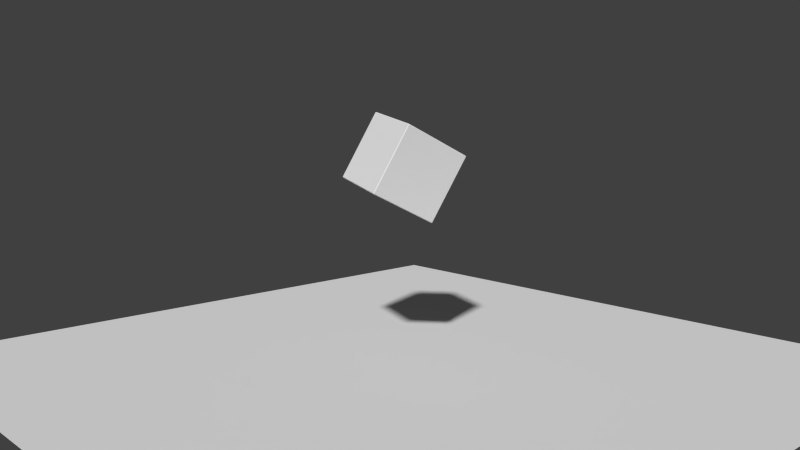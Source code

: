# Source: startup.blend  (saved by Blender 2.69.0; exported with 4.5.12 LTS)
import bpy
from mathutils import Matrix  # noqa: F401  (used for matrix-valued properties, if any)

bpy.ops.wm.read_factory_settings(use_empty=True)
scene = bpy.context.scene
scene.name = 'Scene'

# ---- collections
col_collection_1 = bpy.data.collections.new('Collection 1'); scene.collection.children.link(col_collection_1)
col_collection_20 = bpy.data.collections.new('Collection 20'); scene.collection.children.link(col_collection_20)

# ---- materials (node trees are filled in below, after node groups)
mat_material = bpy.data.materials.new('Material')
mat_material.alpha_threshold = 0.0
mat_material.use_transparent_shadow = False
mat_material.roughness = 0.5
mat_material.line_color = (0.0, 0.0, 0.0, 1.0)

# ---- material node trees

# ---- world
world_world = bpy.data.worlds.new('World'); scene.world = world_world
world_world.color = (0.05088, 0.05088, 0.05088)
world_world.use_sun_shadow = False
world_world.sun_shadow_jitter_overblur = 0.0
world_world.cycles.sampling_method = 'MANUAL'
world_world.cycles.sample_map_resolution = 256

# ---- cameras
cam_camera = bpy.data.cameras.new('Camera')
cam_camera.clip_end = 100.0
cam_camera.lens = 35.0
cam_camera.sensor_width = 32.0
cam_camera.sensor_height = 18.0
cam_camera.ortho_scale = 7.314
cam_camera.dof.focus_distance = 0.0
cam_camera.dof.aperture_fstop = 128.0

# ---- meshes
me_cube = bpy.data.meshes.new('Cube')
me_cube.from_pydata([(1.0, 1.0, -1.0), (1.0, -1.0, -1.0), (-1.0, -1.0, -1.0), (-1.0, 1.0, -1.0), (1.0, 1.0, 1.0), (1.0, -1.0, 1.0), (-1.0, -1.0, 1.0), (-1.0, 1.0, 1.0)], [], [(0, 1, 2, 3), (4, 7, 6, 5), (0, 4, 5, 1), (1, 5, 6, 2), (2, 6, 7, 3), (4, 0, 3, 7)])
me_cube.materials.append(mat_material)
me_cube.use_remesh_preserve_volume = False
me_cube.use_remesh_preserve_attributes = False
me_cube.use_mirror_vertex_groups = False
me_cube.update()
me_plane = bpy.data.meshes.new('Plane')
me_plane.from_pydata([(1.0, -1.0, 0.0), (-1.0, -1.0, 0.0), (1.0, 1.0, 0.0), (-1.0, 1.0, 0.0)], [], [(1, 0, 2, 3)])
me_plane.use_remesh_preserve_volume = False
me_plane.use_remesh_preserve_attributes = False
me_plane.use_mirror_vertex_groups = False
me_plane.update()

# ---- objects
ob_cube = bpy.data.objects.new('Cube', me_cube)
ob_camera = bpy.data.objects.new('Camera', cam_camera)
ob_plane = bpy.data.objects.new('Plane', me_plane)

# ---- transforms, parenting, visibility, modifiers, constraints
ob_cube.location = (0.0, 0.0, 5.457)
ob_cube.rotation_euler = (-0.4658, 0.1346, -0.2782)
ob_cube.lock_rotations_4d = False
ob_cube.empty_display_type = 'ARROWS'
ob_cube.lineart.crease_threshold = 0.0
_m = ob_cube.modifiers.new('Bevel', 'BEVEL')
_m.width = 0.02
_m.width_pct = 0.02
_m.limit_method = 'NONE'
_m.spread = 0.0
ob_camera.location = (17.17, -16.08, 7.377)
ob_camera.rotation_euler = (1.423, -8.358e-06, 0.8222)
ob_camera.lock_rotations_4d = False
ob_camera.empty_display_type = 'ARROWS'
ob_camera.color = (0.0, 0.0, 0.0, 0.0)
ob_camera.display_type = 'WIRE'
ob_camera.lineart.crease_threshold = 0.0
ob_plane.location = (0.0, 0.0, 0.0)
ob_plane.scale = (10.0, 10.0, 10.0)
ob_plane.lineart.crease_threshold = 0.0

# ---- collection membership
col_collection_1.objects.link(ob_cube)
col_collection_1.objects.link(ob_camera)
col_collection_20.objects.link(ob_plane)

# ---- scene / render settings (as saved in the file)
scene.camera = ob_camera
scene.frame_start = 1; scene.frame_end = 500; scene.frame_set(1)
scene.render.engine = 'BLENDER_EEVEE_NEXT'
scene.render.image_settings.compression = 90
scene.render.resolution_percentage = 50
scene.render.dither_intensity = 0.0
scene.cycles.use_denoising = False
scene.cycles.samples = 10
scene.cycles.sampling_pattern = 'TABULATED_SOBOL'
scene.cycles.light_sampling_threshold = 0.0
scene.cycles.use_adaptive_sampling = False
scene.cycles.use_light_tree = False
scene.cycles.blur_glossy = 0.0
scene.cycles.volume_bounces = 1
scene.cycles.pixel_filter_type = 'GAUSSIAN'
scene.cycles.sample_clamp_indirect = 0.0
scene.view_settings.view_transform = 'Standard'
bpy.context.view_layer.update()

# ---- added for rendering (the .blend has no usable light): sun
light_auto_sun = bpy.data.lights.new('AutoSun', 'SUN')
light_auto_sun.energy = 3.0
light_auto_sun.angle = 0.0523599
ob_auto_sun = bpy.data.objects.new('AutoSun', light_auto_sun)
scene.collection.objects.link(ob_auto_sun)
ob_auto_sun.rotation_euler = (0.872665, 0.174533, 0.523599)
bpy.context.view_layer.update()
